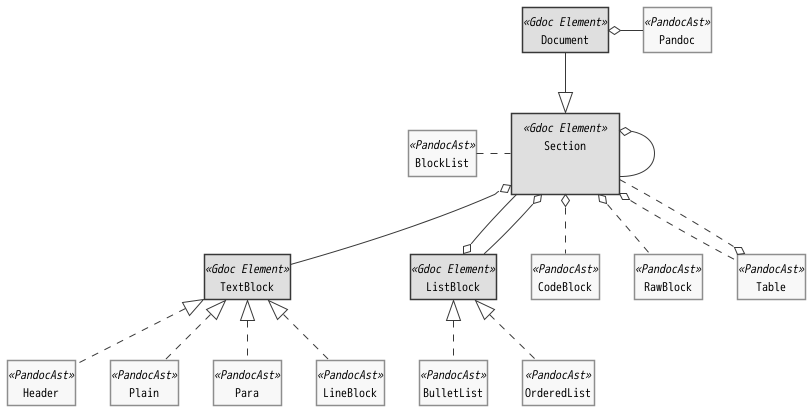

The diagram above was rendered by PlantUML. Its source (embedded in the PNG):
@startuml SectionDataStructure

!include style.iuml
!include SysML/bdd.iuml

skinparam class {
    BackgroundColor<<Gdoc Element>> Wheat
    BorderColor<<PandocAst>> Tomato
}

class Document <<Gdoc Element>>

class "     Section     \n\n" as Section <<Gdoc Element>>
class TextBlock <<Gdoc Element>>
class ListBlock <<Gdoc Element>>

class Pandoc <<PandocAst>>
class BlockList <<PandocAst>>
class CodeBlock <<PandocAst>>
class RawBlock <<PandocAst>>
class Table <<PandocAst>>

class Pandoc <<PandocAst>>
class Header <<PandocAst>>
class Plain <<PandocAst>>
class Para <<PandocAst>>
class LineBlock <<PandocAst>>

class CodeBlock <<PandocAst>>
class RawBlock <<PandocAst>>
class Table <<PandocAst>>

class BulletList <<PandocAst>>
class OrderedList <<PandocAst>>

Document o-right- Pandoc
Document -down-|> Section
Section o-- Section
Section ..left.. BlockList

Section o.. CodeBlock
Section o.. RawBlock
Section o.. Table
Section ..o Table

Section o-- TextBlock
TextBlock <|.. Header
TextBlock <|.. Plain
TextBlock <|.. Para
TextBlock <|.. LineBlock

ListBlock o-up- Section
ListBlock -up-o Section
ListBlock <|.. BulletList
ListBlock <|.. OrderedList

@enduml